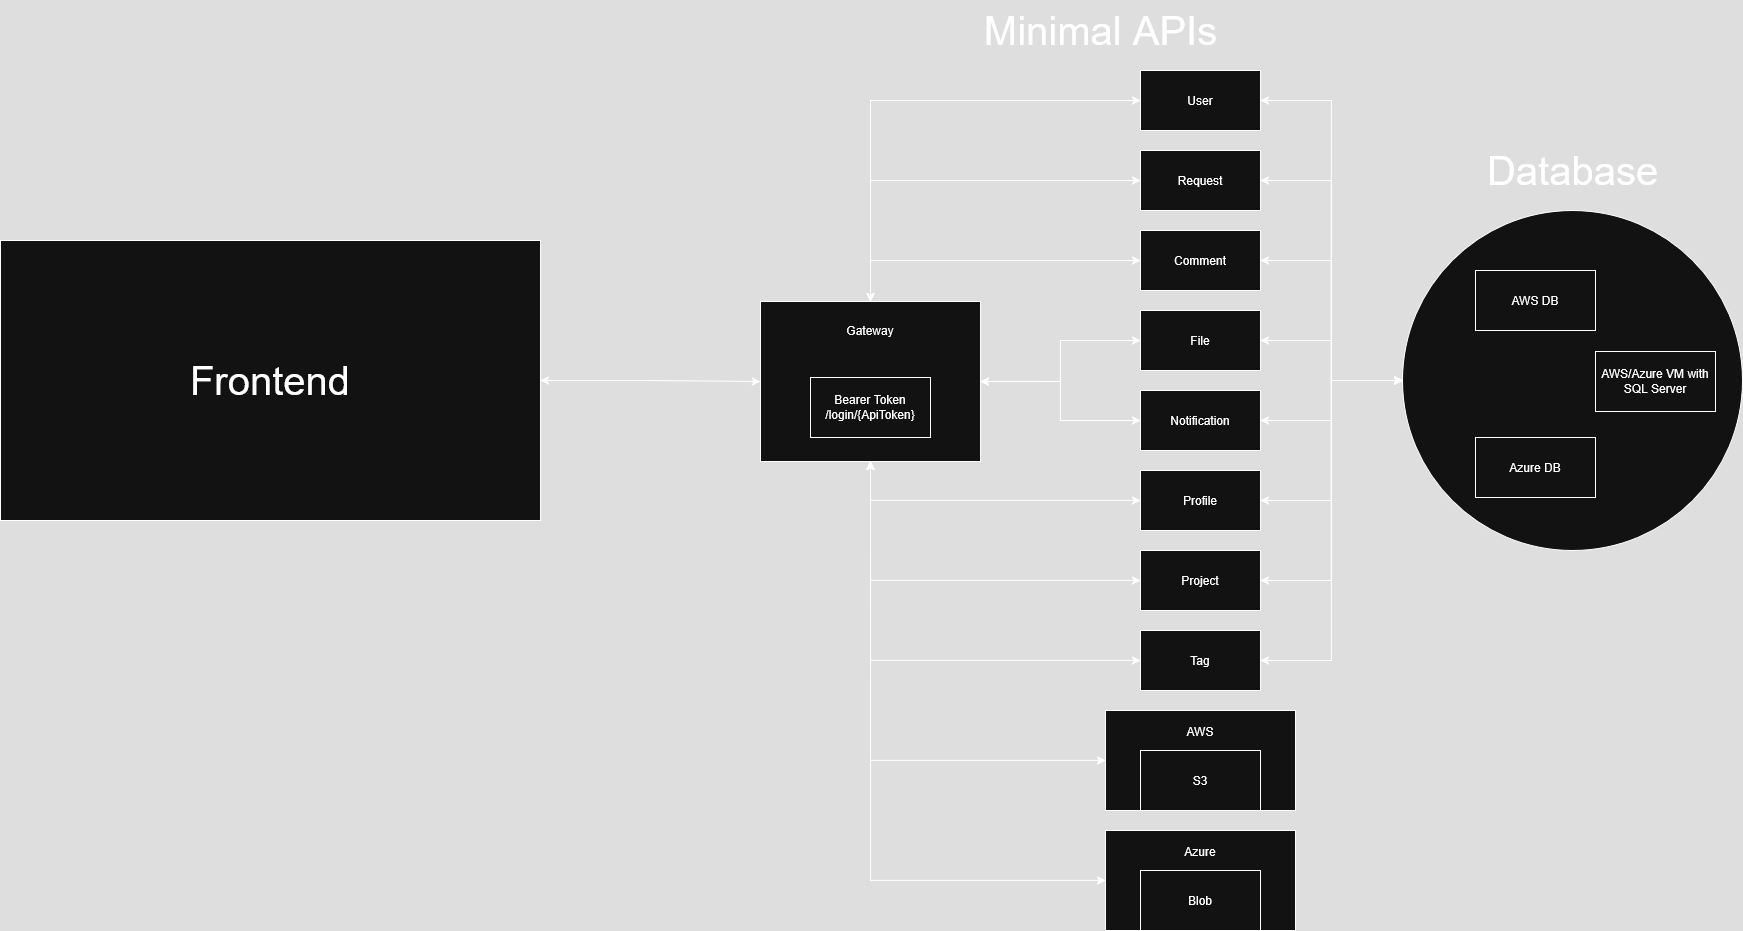

The diagram above was exported from draw.io. Its source (the exported page's mxGraphModel, read from the mxfile embedded in the PNG):
<mxGraphModel dx="2659" dy="968" grid="1" gridSize="10" guides="1" tooltips="1" connect="1" arrows="1" fold="1" page="1" pageScale="1" pageWidth="827" pageHeight="1169" background="none" math="0" shadow="0">
  <root>
    <mxCell id="0" />
    <mxCell id="1" parent="0" />
    <mxCell id="PW1Z-OtOb8IChaXKtOzl-12" value="" style="ellipse;whiteSpace=wrap;html=1;" parent="1" vertex="1">
      <mxGeometry x="1812" y="310" width="340" height="340" as="geometry" />
    </mxCell>
    <mxCell id="t9AmNN4473u7GSwpHIkr-40" style="edgeStyle=orthogonalEdgeStyle;rounded=0;orthogonalLoop=1;jettySize=auto;html=1;entryX=0;entryY=0.5;entryDx=0;entryDy=0;startArrow=classic;startFill=1;" parent="1" source="t9AmNN4473u7GSwpHIkr-23" target="t9AmNN4473u7GSwpHIkr-39" edge="1">
      <mxGeometry relative="1" as="geometry" />
    </mxCell>
    <mxCell id="t9AmNN4473u7GSwpHIkr-23" value="&lt;font style=&quot;font-size: 40px;&quot;&gt;Frontend&lt;/font&gt;" style="rounded=0;whiteSpace=wrap;html=1;" parent="1" vertex="1">
      <mxGeometry x="410" y="340" width="540" height="280" as="geometry" />
    </mxCell>
    <mxCell id="t9AmNN4473u7GSwpHIkr-42" style="edgeStyle=orthogonalEdgeStyle;rounded=0;orthogonalLoop=1;jettySize=auto;html=1;startArrow=classic;startFill=1;" parent="1" source="t9AmNN4473u7GSwpHIkr-27" target="t9AmNN4473u7GSwpHIkr-39" edge="1">
      <mxGeometry relative="1" as="geometry" />
    </mxCell>
    <mxCell id="t9AmNN4473u7GSwpHIkr-27" value="User" style="whiteSpace=wrap;html=1;" parent="1" vertex="1">
      <mxGeometry x="1550" y="170" width="120" height="60" as="geometry" />
    </mxCell>
    <mxCell id="t9AmNN4473u7GSwpHIkr-45" style="edgeStyle=orthogonalEdgeStyle;rounded=0;orthogonalLoop=1;jettySize=auto;html=1;entryX=0.5;entryY=0;entryDx=0;entryDy=0;startArrow=classic;startFill=1;" parent="1" source="t9AmNN4473u7GSwpHIkr-28" target="t9AmNN4473u7GSwpHIkr-39" edge="1">
      <mxGeometry relative="1" as="geometry" />
    </mxCell>
    <mxCell id="t9AmNN4473u7GSwpHIkr-28" value="Request" style="whiteSpace=wrap;html=1;" parent="1" vertex="1">
      <mxGeometry x="1550" y="250" width="120" height="60" as="geometry" />
    </mxCell>
    <mxCell id="t9AmNN4473u7GSwpHIkr-44" style="edgeStyle=orthogonalEdgeStyle;rounded=0;orthogonalLoop=1;jettySize=auto;html=1;entryX=0.5;entryY=0;entryDx=0;entryDy=0;startArrow=classic;startFill=1;" parent="1" source="t9AmNN4473u7GSwpHIkr-29" target="t9AmNN4473u7GSwpHIkr-39" edge="1">
      <mxGeometry relative="1" as="geometry" />
    </mxCell>
    <mxCell id="t9AmNN4473u7GSwpHIkr-29" value="Comment" style="whiteSpace=wrap;html=1;" parent="1" vertex="1">
      <mxGeometry x="1550" y="330" width="120" height="60" as="geometry" />
    </mxCell>
    <mxCell id="t9AmNN4473u7GSwpHIkr-46" style="edgeStyle=orthogonalEdgeStyle;rounded=0;orthogonalLoop=1;jettySize=auto;html=1;startArrow=classic;startFill=1;" parent="1" source="t9AmNN4473u7GSwpHIkr-30" target="t9AmNN4473u7GSwpHIkr-39" edge="1">
      <mxGeometry relative="1" as="geometry" />
    </mxCell>
    <mxCell id="t9AmNN4473u7GSwpHIkr-30" value="File" style="whiteSpace=wrap;html=1;" parent="1" vertex="1">
      <mxGeometry x="1550" y="410" width="120" height="60" as="geometry" />
    </mxCell>
    <mxCell id="t9AmNN4473u7GSwpHIkr-47" style="edgeStyle=orthogonalEdgeStyle;rounded=0;orthogonalLoop=1;jettySize=auto;html=1;entryX=1;entryY=0.5;entryDx=0;entryDy=0;startArrow=classic;startFill=1;" parent="1" source="t9AmNN4473u7GSwpHIkr-31" target="t9AmNN4473u7GSwpHIkr-39" edge="1">
      <mxGeometry relative="1" as="geometry" />
    </mxCell>
    <mxCell id="t9AmNN4473u7GSwpHIkr-31" value="Notification" style="whiteSpace=wrap;html=1;" parent="1" vertex="1">
      <mxGeometry x="1550" y="490" width="120" height="60" as="geometry" />
    </mxCell>
    <mxCell id="t9AmNN4473u7GSwpHIkr-48" style="edgeStyle=orthogonalEdgeStyle;rounded=0;orthogonalLoop=1;jettySize=auto;html=1;entryX=0.5;entryY=1;entryDx=0;entryDy=0;startArrow=classic;startFill=1;" parent="1" source="t9AmNN4473u7GSwpHIkr-32" target="t9AmNN4473u7GSwpHIkr-39" edge="1">
      <mxGeometry relative="1" as="geometry" />
    </mxCell>
    <mxCell id="t9AmNN4473u7GSwpHIkr-32" value="Project" style="whiteSpace=wrap;html=1;" parent="1" vertex="1">
      <mxGeometry x="1550" y="650" width="120" height="60" as="geometry" />
    </mxCell>
    <mxCell id="t9AmNN4473u7GSwpHIkr-49" style="edgeStyle=orthogonalEdgeStyle;rounded=0;orthogonalLoop=1;jettySize=auto;html=1;entryX=0.5;entryY=1;entryDx=0;entryDy=0;startArrow=classic;startFill=1;" parent="1" source="t9AmNN4473u7GSwpHIkr-33" target="t9AmNN4473u7GSwpHIkr-39" edge="1">
      <mxGeometry relative="1" as="geometry" />
    </mxCell>
    <mxCell id="t9AmNN4473u7GSwpHIkr-33" value="Tag" style="whiteSpace=wrap;html=1;" parent="1" vertex="1">
      <mxGeometry x="1550" y="730" width="120" height="60" as="geometry" />
    </mxCell>
    <mxCell id="PW1Z-OtOb8IChaXKtOzl-3" style="edgeStyle=orthogonalEdgeStyle;rounded=0;orthogonalLoop=1;jettySize=auto;html=1;entryX=0.5;entryY=1;entryDx=0;entryDy=0;startArrow=classic;startFill=1;" parent="1" source="t9AmNN4473u7GSwpHIkr-35" target="t9AmNN4473u7GSwpHIkr-39" edge="1">
      <mxGeometry relative="1" as="geometry" />
    </mxCell>
    <mxCell id="t9AmNN4473u7GSwpHIkr-35" value="&lt;div&gt;AWS&lt;/div&gt;&lt;div&gt;&lt;br&gt;&lt;/div&gt;&lt;div&gt;&lt;br&gt;&lt;/div&gt;&lt;div&gt;&lt;br&gt;&lt;/div&gt;&lt;div&gt;&lt;br&gt;&lt;/div&gt;" style="whiteSpace=wrap;html=1;" parent="1" vertex="1">
      <mxGeometry x="1515" y="810" width="190" height="100" as="geometry" />
    </mxCell>
    <mxCell id="t9AmNN4473u7GSwpHIkr-36" value="S3" style="whiteSpace=wrap;html=1;" parent="1" vertex="1">
      <mxGeometry x="1550" y="850" width="120" height="60" as="geometry" />
    </mxCell>
    <mxCell id="t9AmNN4473u7GSwpHIkr-39" value="&lt;div&gt;Gateway&lt;/div&gt;&lt;div&gt;&lt;br&gt;&lt;/div&gt;&lt;div&gt;&lt;br&gt;&lt;/div&gt;&lt;div&gt;&lt;br&gt;&lt;/div&gt;&lt;div&gt;&lt;br&gt;&lt;/div&gt;&lt;div&gt;&lt;br&gt;&lt;/div&gt;&lt;div&gt;&lt;br&gt;&lt;/div&gt;&lt;div&gt;&lt;br&gt;&lt;/div&gt;" style="rounded=0;whiteSpace=wrap;html=1;" parent="1" vertex="1">
      <mxGeometry x="1170" y="401" width="220" height="160" as="geometry" />
    </mxCell>
    <mxCell id="t9AmNN4473u7GSwpHIkr-53" value="Minimal APIs" style="text;html=1;align=center;verticalAlign=middle;resizable=0;points=[];autosize=1;strokeColor=none;fillColor=none;fontSize=40;" parent="1" vertex="1">
      <mxGeometry x="1380" y="100" width="260" height="60" as="geometry" />
    </mxCell>
    <mxCell id="t9AmNN4473u7GSwpHIkr-57" style="edgeStyle=orthogonalEdgeStyle;rounded=0;orthogonalLoop=1;jettySize=auto;html=1;entryX=0;entryY=0.5;entryDx=0;entryDy=0;startArrow=classic;startFill=1;" parent="1" source="t9AmNN4473u7GSwpHIkr-32" target="PW1Z-OtOb8IChaXKtOzl-12" edge="1">
      <mxGeometry relative="1" as="geometry">
        <mxPoint x="1915" y="492.4999999999999" as="targetPoint" />
      </mxGeometry>
    </mxCell>
    <mxCell id="t9AmNN4473u7GSwpHIkr-58" style="edgeStyle=orthogonalEdgeStyle;rounded=0;orthogonalLoop=1;jettySize=auto;html=1;entryX=0;entryY=0.5;entryDx=0;entryDy=0;startArrow=classic;startFill=1;" parent="1" source="t9AmNN4473u7GSwpHIkr-33" target="PW1Z-OtOb8IChaXKtOzl-12" edge="1">
      <mxGeometry relative="1" as="geometry">
        <mxPoint x="1915" y="492.4999999999999" as="targetPoint" />
      </mxGeometry>
    </mxCell>
    <mxCell id="t9AmNN4473u7GSwpHIkr-59" style="edgeStyle=orthogonalEdgeStyle;rounded=0;orthogonalLoop=1;jettySize=auto;html=1;entryX=0;entryY=0.5;entryDx=0;entryDy=0;startArrow=classic;startFill=1;" parent="1" source="t9AmNN4473u7GSwpHIkr-31" target="PW1Z-OtOb8IChaXKtOzl-12" edge="1">
      <mxGeometry relative="1" as="geometry">
        <mxPoint x="1915" y="492.4999999999999" as="targetPoint" />
      </mxGeometry>
    </mxCell>
    <mxCell id="t9AmNN4473u7GSwpHIkr-61" style="edgeStyle=orthogonalEdgeStyle;rounded=0;orthogonalLoop=1;jettySize=auto;html=1;entryX=0;entryY=0.5;entryDx=0;entryDy=0;startArrow=classic;startFill=1;" parent="1" source="t9AmNN4473u7GSwpHIkr-30" target="PW1Z-OtOb8IChaXKtOzl-12" edge="1">
      <mxGeometry relative="1" as="geometry">
        <mxPoint x="1915" y="467.5" as="targetPoint" />
      </mxGeometry>
    </mxCell>
    <mxCell id="t9AmNN4473u7GSwpHIkr-62" style="edgeStyle=orthogonalEdgeStyle;rounded=0;orthogonalLoop=1;jettySize=auto;html=1;entryX=0;entryY=0.5;entryDx=0;entryDy=0;startArrow=classic;startFill=1;" parent="1" source="t9AmNN4473u7GSwpHIkr-29" target="PW1Z-OtOb8IChaXKtOzl-12" edge="1">
      <mxGeometry relative="1" as="geometry">
        <mxPoint x="1915" y="467.5" as="targetPoint" />
      </mxGeometry>
    </mxCell>
    <mxCell id="t9AmNN4473u7GSwpHIkr-63" style="edgeStyle=orthogonalEdgeStyle;rounded=0;orthogonalLoop=1;jettySize=auto;html=1;entryX=0;entryY=0.5;entryDx=0;entryDy=0;startArrow=classic;startFill=1;" parent="1" source="t9AmNN4473u7GSwpHIkr-28" target="PW1Z-OtOb8IChaXKtOzl-12" edge="1">
      <mxGeometry relative="1" as="geometry">
        <mxPoint x="1915" y="467.5" as="targetPoint" />
      </mxGeometry>
    </mxCell>
    <mxCell id="t9AmNN4473u7GSwpHIkr-64" style="edgeStyle=orthogonalEdgeStyle;rounded=0;orthogonalLoop=1;jettySize=auto;html=1;entryX=0;entryY=0.5;entryDx=0;entryDy=0;startArrow=classic;startFill=1;" parent="1" source="t9AmNN4473u7GSwpHIkr-27" target="PW1Z-OtOb8IChaXKtOzl-12" edge="1">
      <mxGeometry relative="1" as="geometry">
        <mxPoint x="1915" y="467.5" as="targetPoint" />
      </mxGeometry>
    </mxCell>
    <mxCell id="PW1Z-OtOb8IChaXKtOzl-4" style="edgeStyle=orthogonalEdgeStyle;rounded=0;orthogonalLoop=1;jettySize=auto;html=1;entryX=0.5;entryY=1;entryDx=0;entryDy=0;startArrow=classic;startFill=1;" parent="1" source="PW1Z-OtOb8IChaXKtOzl-1" target="t9AmNN4473u7GSwpHIkr-39" edge="1">
      <mxGeometry relative="1" as="geometry" />
    </mxCell>
    <mxCell id="PW1Z-OtOb8IChaXKtOzl-1" value="&lt;div&gt;Azure&lt;/div&gt;&lt;div&gt;&lt;br&gt;&lt;/div&gt;&lt;div&gt;&lt;br&gt;&lt;/div&gt;&lt;div&gt;&lt;br&gt;&lt;/div&gt;&lt;div&gt;&lt;br&gt;&lt;/div&gt;" style="whiteSpace=wrap;html=1;" parent="1" vertex="1">
      <mxGeometry x="1515" y="930" width="190" height="100" as="geometry" />
    </mxCell>
    <mxCell id="PW1Z-OtOb8IChaXKtOzl-2" value="Blob" style="whiteSpace=wrap;html=1;" parent="1" vertex="1">
      <mxGeometry x="1550" y="970" width="120" height="60" as="geometry" />
    </mxCell>
    <mxCell id="PW1Z-OtOb8IChaXKtOzl-5" value="Bearer Token&lt;br&gt;/login/{ApiToken}" style="rounded=0;whiteSpace=wrap;html=1;" parent="1" vertex="1">
      <mxGeometry x="1220" y="477" width="120" height="60" as="geometry" />
    </mxCell>
    <mxCell id="PW1Z-OtOb8IChaXKtOzl-7" style="edgeStyle=orthogonalEdgeStyle;rounded=0;orthogonalLoop=1;jettySize=auto;html=1;entryX=0.5;entryY=1;entryDx=0;entryDy=0;startArrow=classic;startFill=1;" parent="1" source="PW1Z-OtOb8IChaXKtOzl-6" target="t9AmNN4473u7GSwpHIkr-39" edge="1">
      <mxGeometry relative="1" as="geometry" />
    </mxCell>
    <mxCell id="PW1Z-OtOb8IChaXKtOzl-6" value="Profile" style="whiteSpace=wrap;html=1;" parent="1" vertex="1">
      <mxGeometry x="1550" y="570" width="120" height="60" as="geometry" />
    </mxCell>
    <mxCell id="PW1Z-OtOb8IChaXKtOzl-8" style="edgeStyle=orthogonalEdgeStyle;rounded=0;orthogonalLoop=1;jettySize=auto;html=1;entryX=0;entryY=0.5;entryDx=0;entryDy=0;startArrow=classic;startFill=1;" parent="1" source="PW1Z-OtOb8IChaXKtOzl-6" target="PW1Z-OtOb8IChaXKtOzl-12" edge="1">
      <mxGeometry relative="1" as="geometry">
        <mxPoint x="1915" y="492.4999999999999" as="targetPoint" />
      </mxGeometry>
    </mxCell>
    <mxCell id="PW1Z-OtOb8IChaXKtOzl-9" value="Azure DB" style="rounded=0;whiteSpace=wrap;html=1;" parent="1" vertex="1">
      <mxGeometry x="1885" y="537" width="120" height="60" as="geometry" />
    </mxCell>
    <mxCell id="PW1Z-OtOb8IChaXKtOzl-10" value="AWS DB" style="rounded=0;whiteSpace=wrap;html=1;" parent="1" vertex="1">
      <mxGeometry x="1885" y="370" width="120" height="60" as="geometry" />
    </mxCell>
    <mxCell id="PW1Z-OtOb8IChaXKtOzl-11" value="AWS/Azure VM with SQL Server" style="rounded=0;whiteSpace=wrap;html=1;" parent="1" vertex="1">
      <mxGeometry x="2005" y="451" width="120" height="60" as="geometry" />
    </mxCell>
    <mxCell id="PW1Z-OtOb8IChaXKtOzl-13" value="Database" style="text;html=1;align=center;verticalAlign=middle;resizable=0;points=[];autosize=1;strokeColor=none;fillColor=none;fontSize=40;" parent="1" vertex="1">
      <mxGeometry x="1887" y="240" width="190" height="60" as="geometry" />
    </mxCell>
  </root>
</mxGraphModel>